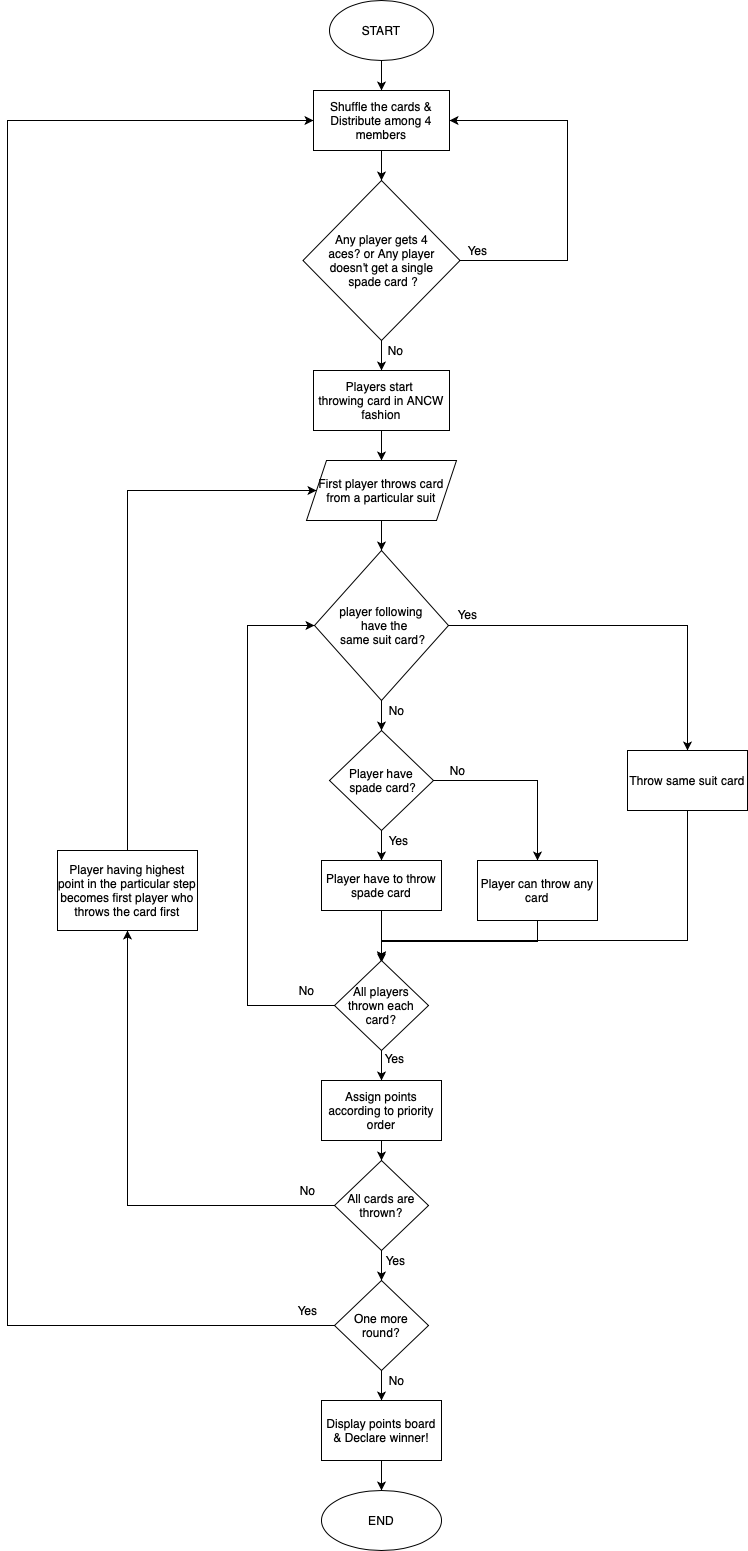

The diagram above was exported from draw.io. Its source (the exported page's mxGraphModel, read from the mxfile embedded in the PNG):
<mxGraphModel dx="946" dy="662" grid="1" gridSize="10" guides="1" tooltips="1" connect="1" arrows="1" fold="1" page="1" pageScale="1" pageWidth="827" pageHeight="1169" math="0" shadow="0">
  <root>
    <mxCell id="0" />
    <mxCell id="1" parent="0" />
    <mxCell id="VCPmqQGRQWpEQibeCiyP-3" value="" style="edgeStyle=orthogonalEdgeStyle;rounded=0;orthogonalLoop=1;jettySize=auto;html=1;" edge="1" parent="1" source="VCPmqQGRQWpEQibeCiyP-1" target="VCPmqQGRQWpEQibeCiyP-2">
      <mxGeometry relative="1" as="geometry" />
    </mxCell>
    <mxCell id="VCPmqQGRQWpEQibeCiyP-1" value="START" style="ellipse;whiteSpace=wrap;html=1;" vertex="1" parent="1">
      <mxGeometry x="362" y="20" width="104" height="60" as="geometry" />
    </mxCell>
    <mxCell id="VCPmqQGRQWpEQibeCiyP-5" value="" style="edgeStyle=orthogonalEdgeStyle;rounded=0;orthogonalLoop=1;jettySize=auto;html=1;" edge="1" parent="1" source="VCPmqQGRQWpEQibeCiyP-2" target="VCPmqQGRQWpEQibeCiyP-4">
      <mxGeometry relative="1" as="geometry" />
    </mxCell>
    <mxCell id="VCPmqQGRQWpEQibeCiyP-2" value="Shuffle the cards &amp;amp; Distribute among 4 members" style="rounded=0;whiteSpace=wrap;html=1;" vertex="1" parent="1">
      <mxGeometry x="346" y="110" width="136" height="60" as="geometry" />
    </mxCell>
    <mxCell id="VCPmqQGRQWpEQibeCiyP-9" value="" style="edgeStyle=orthogonalEdgeStyle;rounded=0;orthogonalLoop=1;jettySize=auto;html=1;" edge="1" parent="1" source="VCPmqQGRQWpEQibeCiyP-4" target="VCPmqQGRQWpEQibeCiyP-8">
      <mxGeometry relative="1" as="geometry" />
    </mxCell>
    <mxCell id="VCPmqQGRQWpEQibeCiyP-74" style="edgeStyle=orthogonalEdgeStyle;rounded=0;orthogonalLoop=1;jettySize=auto;html=1;exitX=1;exitY=0.5;exitDx=0;exitDy=0;entryX=1;entryY=0.5;entryDx=0;entryDy=0;" edge="1" parent="1" source="VCPmqQGRQWpEQibeCiyP-4" target="VCPmqQGRQWpEQibeCiyP-2">
      <mxGeometry relative="1" as="geometry">
        <mxPoint x="620" y="140" as="targetPoint" />
        <Array as="points">
          <mxPoint x="600" y="280" />
          <mxPoint x="600" y="140" />
        </Array>
      </mxGeometry>
    </mxCell>
    <mxCell id="VCPmqQGRQWpEQibeCiyP-4" value="Any player gets 4&lt;br&gt;&amp;nbsp;aces? or Any player &lt;br&gt;doesn't get a single&lt;br&gt;&amp;nbsp;spade card ?" style="rhombus;whiteSpace=wrap;html=1;" vertex="1" parent="1">
      <mxGeometry x="335.5" y="200" width="157" height="160" as="geometry" />
    </mxCell>
    <mxCell id="VCPmqQGRQWpEQibeCiyP-11" value="" style="edgeStyle=orthogonalEdgeStyle;rounded=0;orthogonalLoop=1;jettySize=auto;html=1;" edge="1" parent="1" source="VCPmqQGRQWpEQibeCiyP-8" target="VCPmqQGRQWpEQibeCiyP-10">
      <mxGeometry relative="1" as="geometry" />
    </mxCell>
    <mxCell id="VCPmqQGRQWpEQibeCiyP-8" value="&lt;span&gt;Players start&amp;nbsp;&lt;/span&gt;&lt;br&gt;&lt;span&gt;throwing card in ANCW fashion&lt;/span&gt;" style="rounded=0;whiteSpace=wrap;html=1;" vertex="1" parent="1">
      <mxGeometry x="346" y="390" width="136" height="60" as="geometry" />
    </mxCell>
    <mxCell id="VCPmqQGRQWpEQibeCiyP-13" value="" style="edgeStyle=orthogonalEdgeStyle;rounded=0;orthogonalLoop=1;jettySize=auto;html=1;" edge="1" parent="1" source="VCPmqQGRQWpEQibeCiyP-10" target="VCPmqQGRQWpEQibeCiyP-12">
      <mxGeometry relative="1" as="geometry" />
    </mxCell>
    <mxCell id="VCPmqQGRQWpEQibeCiyP-10" value="First player throws card&lt;br&gt;from a particular suit" style="shape=parallelogram;perimeter=parallelogramPerimeter;whiteSpace=wrap;html=1;fixedSize=1;" vertex="1" parent="1">
      <mxGeometry x="339" y="480" width="150" height="60" as="geometry" />
    </mxCell>
    <mxCell id="VCPmqQGRQWpEQibeCiyP-15" value="" style="edgeStyle=orthogonalEdgeStyle;rounded=0;orthogonalLoop=1;jettySize=auto;html=1;" edge="1" parent="1" source="VCPmqQGRQWpEQibeCiyP-12" target="VCPmqQGRQWpEQibeCiyP-14">
      <mxGeometry relative="1" as="geometry" />
    </mxCell>
    <mxCell id="VCPmqQGRQWpEQibeCiyP-71" style="edgeStyle=orthogonalEdgeStyle;rounded=0;orthogonalLoop=1;jettySize=auto;html=1;exitX=1;exitY=0.5;exitDx=0;exitDy=0;entryX=0.5;entryY=0;entryDx=0;entryDy=0;" edge="1" parent="1" source="VCPmqQGRQWpEQibeCiyP-12" target="VCPmqQGRQWpEQibeCiyP-70">
      <mxGeometry relative="1" as="geometry" />
    </mxCell>
    <mxCell id="VCPmqQGRQWpEQibeCiyP-12" value="player following&lt;br&gt;&amp;nbsp; have the&lt;br&gt;&amp;nbsp;same suit card?" style="rhombus;whiteSpace=wrap;html=1;" vertex="1" parent="1">
      <mxGeometry x="347" y="570" width="134" height="150" as="geometry" />
    </mxCell>
    <mxCell id="VCPmqQGRQWpEQibeCiyP-23" value="" style="edgeStyle=orthogonalEdgeStyle;rounded=0;orthogonalLoop=1;jettySize=auto;html=1;" edge="1" parent="1" source="VCPmqQGRQWpEQibeCiyP-14" target="VCPmqQGRQWpEQibeCiyP-16">
      <mxGeometry relative="1" as="geometry" />
    </mxCell>
    <mxCell id="VCPmqQGRQWpEQibeCiyP-36" style="edgeStyle=orthogonalEdgeStyle;rounded=0;orthogonalLoop=1;jettySize=auto;html=1;exitX=1;exitY=0.5;exitDx=0;exitDy=0;entryX=0.5;entryY=0;entryDx=0;entryDy=0;" edge="1" parent="1" source="VCPmqQGRQWpEQibeCiyP-14" target="VCPmqQGRQWpEQibeCiyP-18">
      <mxGeometry relative="1" as="geometry" />
    </mxCell>
    <mxCell id="VCPmqQGRQWpEQibeCiyP-14" value="Player have &amp;nbsp;spade card?" style="rhombus;whiteSpace=wrap;html=1;" vertex="1" parent="1">
      <mxGeometry x="362" y="750" width="104" height="100" as="geometry" />
    </mxCell>
    <mxCell id="VCPmqQGRQWpEQibeCiyP-55" style="edgeStyle=orthogonalEdgeStyle;rounded=0;orthogonalLoop=1;jettySize=auto;html=1;entryX=0.5;entryY=0;entryDx=0;entryDy=0;" edge="1" parent="1" source="VCPmqQGRQWpEQibeCiyP-16" target="VCPmqQGRQWpEQibeCiyP-22">
      <mxGeometry relative="1" as="geometry" />
    </mxCell>
    <mxCell id="VCPmqQGRQWpEQibeCiyP-16" value="Player have to throw spade card" style="rounded=0;whiteSpace=wrap;html=1;" vertex="1" parent="1">
      <mxGeometry x="354" y="880" width="120" height="50" as="geometry" />
    </mxCell>
    <mxCell id="VCPmqQGRQWpEQibeCiyP-57" style="edgeStyle=orthogonalEdgeStyle;rounded=0;orthogonalLoop=1;jettySize=auto;html=1;exitX=0.5;exitY=1;exitDx=0;exitDy=0;" edge="1" parent="1" source="VCPmqQGRQWpEQibeCiyP-18">
      <mxGeometry relative="1" as="geometry">
        <mxPoint x="570" y="952" as="sourcePoint" />
        <mxPoint x="414" y="982" as="targetPoint" />
      </mxGeometry>
    </mxCell>
    <mxCell id="VCPmqQGRQWpEQibeCiyP-18" value="Player can throw any card" style="rounded=0;whiteSpace=wrap;html=1;" vertex="1" parent="1">
      <mxGeometry x="510" y="880" width="120" height="60" as="geometry" />
    </mxCell>
    <mxCell id="VCPmqQGRQWpEQibeCiyP-28" value="" style="edgeStyle=orthogonalEdgeStyle;rounded=0;orthogonalLoop=1;jettySize=auto;html=1;" edge="1" parent="1" source="VCPmqQGRQWpEQibeCiyP-19" target="VCPmqQGRQWpEQibeCiyP-27">
      <mxGeometry relative="1" as="geometry" />
    </mxCell>
    <mxCell id="VCPmqQGRQWpEQibeCiyP-77" style="edgeStyle=orthogonalEdgeStyle;rounded=0;orthogonalLoop=1;jettySize=auto;html=1;exitX=0;exitY=0.5;exitDx=0;exitDy=0;" edge="1" parent="1" source="VCPmqQGRQWpEQibeCiyP-19" target="VCPmqQGRQWpEQibeCiyP-76">
      <mxGeometry relative="1" as="geometry" />
    </mxCell>
    <mxCell id="VCPmqQGRQWpEQibeCiyP-19" value="All cards are thrown?" style="rhombus;whiteSpace=wrap;html=1;" vertex="1" parent="1">
      <mxGeometry x="367" y="1180" width="94" height="90" as="geometry" />
    </mxCell>
    <mxCell id="VCPmqQGRQWpEQibeCiyP-26" value="" style="edgeStyle=orthogonalEdgeStyle;rounded=0;orthogonalLoop=1;jettySize=auto;html=1;" edge="1" parent="1" source="VCPmqQGRQWpEQibeCiyP-21" target="VCPmqQGRQWpEQibeCiyP-19">
      <mxGeometry relative="1" as="geometry" />
    </mxCell>
    <mxCell id="VCPmqQGRQWpEQibeCiyP-21" value="Assign points according to priority order" style="rounded=0;whiteSpace=wrap;html=1;" vertex="1" parent="1">
      <mxGeometry x="354" y="1100" width="120" height="60" as="geometry" />
    </mxCell>
    <mxCell id="VCPmqQGRQWpEQibeCiyP-25" value="" style="edgeStyle=orthogonalEdgeStyle;rounded=0;orthogonalLoop=1;jettySize=auto;html=1;" edge="1" parent="1" source="VCPmqQGRQWpEQibeCiyP-22" target="VCPmqQGRQWpEQibeCiyP-21">
      <mxGeometry relative="1" as="geometry" />
    </mxCell>
    <mxCell id="VCPmqQGRQWpEQibeCiyP-59" style="edgeStyle=orthogonalEdgeStyle;rounded=0;orthogonalLoop=1;jettySize=auto;html=1;exitX=0;exitY=0.5;exitDx=0;exitDy=0;entryX=0;entryY=0.5;entryDx=0;entryDy=0;" edge="1" parent="1" source="VCPmqQGRQWpEQibeCiyP-22" target="VCPmqQGRQWpEQibeCiyP-12">
      <mxGeometry relative="1" as="geometry">
        <Array as="points">
          <mxPoint x="280" y="1025" />
          <mxPoint x="280" y="645" />
        </Array>
      </mxGeometry>
    </mxCell>
    <mxCell id="VCPmqQGRQWpEQibeCiyP-22" value="All players thrown each card?" style="rhombus;whiteSpace=wrap;html=1;" vertex="1" parent="1">
      <mxGeometry x="367" y="980" width="94" height="90" as="geometry" />
    </mxCell>
    <mxCell id="VCPmqQGRQWpEQibeCiyP-34" style="edgeStyle=orthogonalEdgeStyle;rounded=0;orthogonalLoop=1;jettySize=auto;html=1;entryX=0;entryY=0.5;entryDx=0;entryDy=0;" edge="1" parent="1" source="VCPmqQGRQWpEQibeCiyP-27" target="VCPmqQGRQWpEQibeCiyP-2">
      <mxGeometry relative="1" as="geometry">
        <mxPoint x="170" y="180" as="targetPoint" />
        <Array as="points">
          <mxPoint x="40" y="1345" />
          <mxPoint x="40" y="140" />
        </Array>
      </mxGeometry>
    </mxCell>
    <mxCell id="VCPmqQGRQWpEQibeCiyP-66" value="" style="edgeStyle=orthogonalEdgeStyle;rounded=0;orthogonalLoop=1;jettySize=auto;html=1;" edge="1" parent="1" source="VCPmqQGRQWpEQibeCiyP-27" target="VCPmqQGRQWpEQibeCiyP-64">
      <mxGeometry relative="1" as="geometry" />
    </mxCell>
    <mxCell id="VCPmqQGRQWpEQibeCiyP-27" value="One more round?" style="rhombus;whiteSpace=wrap;html=1;" vertex="1" parent="1">
      <mxGeometry x="367" y="1300" width="94" height="90" as="geometry" />
    </mxCell>
    <mxCell id="VCPmqQGRQWpEQibeCiyP-29" value="END" style="ellipse;whiteSpace=wrap;html=1;" vertex="1" parent="1">
      <mxGeometry x="354" y="1510" width="120" height="60" as="geometry" />
    </mxCell>
    <mxCell id="VCPmqQGRQWpEQibeCiyP-32" value="No" style="text;html=1;align=center;verticalAlign=middle;resizable=0;points=[];autosize=1;" vertex="1" parent="1">
      <mxGeometry x="414" y="1390" width="30" height="20" as="geometry" />
    </mxCell>
    <mxCell id="VCPmqQGRQWpEQibeCiyP-35" value="Yes" style="text;html=1;align=center;verticalAlign=middle;resizable=0;points=[];autosize=1;" vertex="1" parent="1">
      <mxGeometry x="320" y="1320" width="40" height="20" as="geometry" />
    </mxCell>
    <mxCell id="VCPmqQGRQWpEQibeCiyP-37" value="Yes" style="text;html=1;align=center;verticalAlign=middle;resizable=0;points=[];autosize=1;" vertex="1" parent="1">
      <mxGeometry x="411" y="850" width="40" height="20" as="geometry" />
    </mxCell>
    <mxCell id="VCPmqQGRQWpEQibeCiyP-38" value="No" style="text;html=1;align=center;verticalAlign=middle;resizable=0;points=[];autosize=1;" vertex="1" parent="1">
      <mxGeometry x="475" y="780" width="30" height="20" as="geometry" />
    </mxCell>
    <mxCell id="VCPmqQGRQWpEQibeCiyP-58" value="Yes" style="text;html=1;align=center;verticalAlign=middle;resizable=0;points=[];autosize=1;" vertex="1" parent="1">
      <mxGeometry x="407" y="1068" width="40" height="20" as="geometry" />
    </mxCell>
    <mxCell id="VCPmqQGRQWpEQibeCiyP-60" value="No" style="text;html=1;align=center;verticalAlign=middle;resizable=0;points=[];autosize=1;" vertex="1" parent="1">
      <mxGeometry x="324" y="1000" width="30" height="20" as="geometry" />
    </mxCell>
    <mxCell id="VCPmqQGRQWpEQibeCiyP-61" value="Yes" style="text;html=1;align=center;verticalAlign=middle;resizable=0;points=[];autosize=1;" vertex="1" parent="1">
      <mxGeometry x="408" y="1270" width="40" height="20" as="geometry" />
    </mxCell>
    <mxCell id="VCPmqQGRQWpEQibeCiyP-63" value="No" style="text;html=1;align=center;verticalAlign=middle;resizable=0;points=[];autosize=1;" vertex="1" parent="1">
      <mxGeometry x="325" y="1200" width="30" height="20" as="geometry" />
    </mxCell>
    <mxCell id="VCPmqQGRQWpEQibeCiyP-67" value="" style="edgeStyle=orthogonalEdgeStyle;rounded=0;orthogonalLoop=1;jettySize=auto;html=1;" edge="1" parent="1" source="VCPmqQGRQWpEQibeCiyP-64" target="VCPmqQGRQWpEQibeCiyP-29">
      <mxGeometry relative="1" as="geometry" />
    </mxCell>
    <mxCell id="VCPmqQGRQWpEQibeCiyP-64" value="Display points board &amp;amp; Declare winner!" style="rounded=0;whiteSpace=wrap;html=1;" vertex="1" parent="1">
      <mxGeometry x="354" y="1420" width="120" height="60" as="geometry" />
    </mxCell>
    <mxCell id="VCPmqQGRQWpEQibeCiyP-68" value="No" style="text;html=1;align=center;verticalAlign=middle;resizable=0;points=[];autosize=1;" vertex="1" parent="1">
      <mxGeometry x="413" y="360" width="30" height="20" as="geometry" />
    </mxCell>
    <mxCell id="VCPmqQGRQWpEQibeCiyP-69" value="No" style="text;html=1;align=center;verticalAlign=middle;resizable=0;points=[];autosize=1;" vertex="1" parent="1">
      <mxGeometry x="414" y="720" width="30" height="20" as="geometry" />
    </mxCell>
    <mxCell id="VCPmqQGRQWpEQibeCiyP-73" style="edgeStyle=orthogonalEdgeStyle;rounded=0;orthogonalLoop=1;jettySize=auto;html=1;exitX=0.5;exitY=1;exitDx=0;exitDy=0;" edge="1" parent="1" source="VCPmqQGRQWpEQibeCiyP-70" target="VCPmqQGRQWpEQibeCiyP-22">
      <mxGeometry relative="1" as="geometry">
        <Array as="points">
          <mxPoint x="720" y="960" />
          <mxPoint x="414" y="960" />
        </Array>
      </mxGeometry>
    </mxCell>
    <mxCell id="VCPmqQGRQWpEQibeCiyP-70" value="Throw same suit card" style="rounded=0;whiteSpace=wrap;html=1;" vertex="1" parent="1">
      <mxGeometry x="660" y="770" width="120" height="60" as="geometry" />
    </mxCell>
    <mxCell id="VCPmqQGRQWpEQibeCiyP-72" value="Yes" style="text;html=1;align=center;verticalAlign=middle;resizable=0;points=[];autosize=1;" vertex="1" parent="1">
      <mxGeometry x="480" y="624" width="40" height="20" as="geometry" />
    </mxCell>
    <mxCell id="VCPmqQGRQWpEQibeCiyP-75" value="Yes" style="text;html=1;align=center;verticalAlign=middle;resizable=0;points=[];autosize=1;" vertex="1" parent="1">
      <mxGeometry x="490" y="260" width="40" height="20" as="geometry" />
    </mxCell>
    <mxCell id="VCPmqQGRQWpEQibeCiyP-78" style="edgeStyle=orthogonalEdgeStyle;rounded=0;orthogonalLoop=1;jettySize=auto;html=1;exitX=0.5;exitY=0;exitDx=0;exitDy=0;" edge="1" parent="1" source="VCPmqQGRQWpEQibeCiyP-76" target="VCPmqQGRQWpEQibeCiyP-10">
      <mxGeometry relative="1" as="geometry">
        <mxPoint x="160" y="490" as="targetPoint" />
        <Array as="points">
          <mxPoint x="160" y="510" />
        </Array>
      </mxGeometry>
    </mxCell>
    <mxCell id="VCPmqQGRQWpEQibeCiyP-76" value="Player having highest point in the particular step becomes first player who throws the card first" style="rounded=0;whiteSpace=wrap;html=1;" vertex="1" parent="1">
      <mxGeometry x="90" y="870" width="140" height="80" as="geometry" />
    </mxCell>
  </root>
</mxGraphModel>